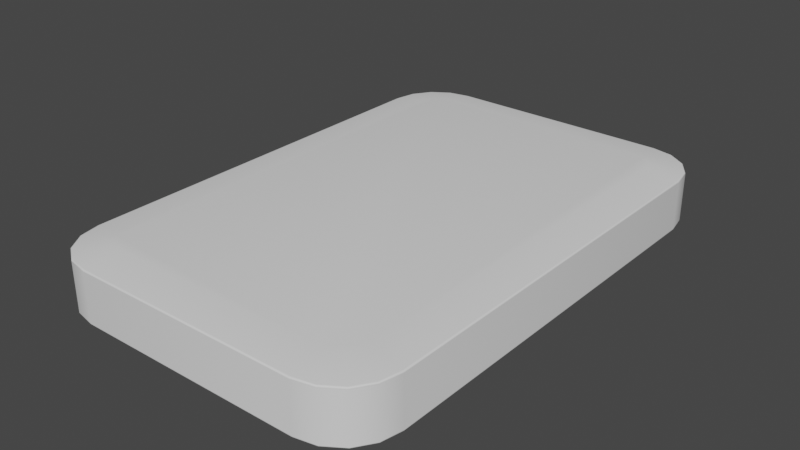 # Source: base.blend  (saved by Blender 3.6.13; exported with 4.5.12 LTS)
import bpy
from mathutils import Matrix  # noqa: F401  (used for matrix-valued properties, if any)

bpy.ops.wm.read_factory_settings(use_empty=True)
scene = bpy.context.scene
scene.name = 'Scene'

# ---- collections
col_collection = bpy.data.collections.new('Collection'); scene.collection.children.link(col_collection)

# ---- world
world_world = bpy.data.worlds.new('World'); scene.world = world_world
world_world.use_nodes = True; world_world.node_tree.nodes.clear()
_N = world_world.node_tree.nodes; _L = world_world.node_tree.links
n0 = _N.new('ShaderNodeOutputWorld'); n0.name = 'World Output'; n0.location = (300, 300)
n1 = _N.new('ShaderNodeBackground'); n1.name = 'Background'; n1.location = (10, 300)
n1.inputs[0].default_value = (0.05088, 0.05088, 0.05088, 1.0)
_L.new(n1.outputs[0], n0.inputs[0])
n0.is_active_output = True
world_world.color = (0.05088, 0.05088, 0.05088)
world_world.use_sun_shadow = False
world_world.sun_shadow_jitter_overblur = 0.0

# ---- meshes
me_cube_002 = bpy.data.meshes.new('Cube.002')
me_cube_002.from_pydata([(-0.2021, -0.45, -0.05), (-0.3, -0.3521, -0.05), (-0.2396, -0.4425, -0.05), (-0.2713, -0.4213, -0.05), (-0.2925, -0.3896, -0.05), (-0.2388, -0.3461, 0.05), (-0.1961, -0.3888, 0.05), (-0.2349, -0.3657, 0.05), (-0.2272, -0.3772, 0.05), (-0.2157, -0.3849, 0.05), (-0.3, 0.3521, -0.05), (-0.2021, 0.45, -0.05), (-0.2925, 0.3896, -0.05), (-0.2713, 0.4213, -0.05), (-0.2396, 0.4425, -0.05), (-0.1961, 0.3888, 0.05), (-0.2388, 0.3461, 0.05), (-0.2157, 0.3849, 0.05), (-0.2272, 0.3772, 0.05), (-0.2349, 0.3657, 0.05), (0.3, -0.3521, -0.05), (0.2021, -0.45, -0.05), (0.2925, -0.3896, -0.05), (0.2713, -0.4213, -0.05), (0.2396, -0.4425, -0.05), (0.1961, -0.3888, 0.05), (0.2388, -0.3461, 0.05), (0.2157, -0.3849, 0.05), (0.2272, -0.3772, 0.05), (0.2349, -0.3657, 0.05), (0.2021, 0.45, -0.05), (0.3, 0.3521, -0.05), (0.2396, 0.4425, -0.05), (0.2713, 0.4213, -0.05), (0.2925, 0.3896, -0.05), (0.2388, 0.3461, 0.05), (0.1961, 0.3888, 0.05), (0.2349, 0.3657, 0.05), (0.2272, 0.3772, 0.05), (0.2157, 0.3849, 0.05), (-0.2021, -0.45, 0.03995), (-0.2396, -0.4425, 0.03995), (-0.2713, -0.4213, 0.03995), (-0.2925, -0.3896, 0.03995), (-0.3, -0.3521, 0.03995), (-0.2396, 0.4425, 0.03995), (-0.2021, 0.45, 0.03995), (-0.2713, 0.4213, 0.03995), (-0.2925, 0.3896, 0.03995), (-0.3, 0.3521, 0.03995), (0.2925, 0.3896, 0.03995), (0.3, 0.3521, 0.03995), (0.2713, 0.4213, 0.03995), (0.2396, 0.4425, 0.03995), (0.2021, 0.45, 0.03995), (0.2396, -0.4425, 0.03995), (0.2021, -0.45, 0.03995), (0.2713, -0.4213, 0.03995), (0.2925, -0.3896, 0.03995), (0.3, -0.3521, 0.03995)], [], [(21, 56, 40, 0), (31, 51, 59, 20), (35, 37, 38, 39, 36, 15, 17, 18, 19, 16, 5, 7, 8, 9, 6, 25, 27, 28, 29, 26), (1, 44, 49, 10), (11, 46, 54, 30), (0, 40, 41, 2), (2, 41, 42, 3), (3, 42, 43, 4), (4, 43, 44, 1), (46, 11, 14, 45), (45, 14, 13, 47), (47, 13, 12, 48), (48, 12, 10, 49), (51, 31, 34, 50), (50, 34, 33, 52), (52, 33, 32, 53), (53, 32, 30, 54), (56, 21, 24, 55), (55, 24, 23, 57), (57, 23, 22, 58), (58, 22, 20, 59), (10, 12, 13, 14, 11, 30, 32, 33, 34, 31, 20, 22, 23, 24, 21, 0, 2, 3, 4, 1), (6, 9, 41, 40), (9, 8, 42, 41), (8, 7, 43, 42), (7, 5, 44, 43), (17, 15, 46, 45), (18, 17, 45, 47), (19, 18, 47, 48), (16, 19, 48, 49), (37, 35, 51, 50), (38, 37, 50, 52), (39, 38, 52, 53), (36, 39, 53, 54), (27, 25, 56, 55), (28, 27, 55, 57), (29, 28, 57, 58), (26, 29, 58, 59), (5, 16, 49, 44), (25, 6, 40, 56), (35, 26, 59, 51), (15, 36, 54, 46)])
me_cube_002.polygons.foreach_set('use_smooth', [True] * 42)
_uv = me_cube_002.uv_layers.new(name='UVMap')
_uv.uv.foreach_set('vector', [0.375, 0.7908, 0.625, 0.7908, 0.625, 0.9592, 0.375, 0.9592, 0.375, 0.5272, 0.625, 0.5272, 0.625, 0.7228, 0.375, 0.7228, 0.6505, 0.5289, 0.6521, 0.5234, 0.6553, 0.5202, 0.6601, 0.5181, 0.6683, 0.517, 0.8317, 0.517, 0.8399, 0.5181, 0.8447, 0.5202, 0.8479, 0.5234, 0.8495, 0.5289, 0.8495, 0.7211, 0.8479, 0.7266, 0.8447, 0.7298, 0.8399, 0.7319, 0.8317, 0.733, 0.6683, 0.733, 0.6601, 0.7319, 0.6553, 0.7298, 0.6521, 0.7266, 0.6505, 0.7211, 0.375, 0.0272, 0.625, 0.0272, 0.625, 0.2228, 0.375, 0.2228, 0.375, 0.2908, 0.625, 0.2908, 0.625, 0.4592, 0.375, 0.4592, 0.375, 0.9592, 0.625, 0.9592, 0.625, 0.9748, 0.375, 0.9748, 0.375, 0.9748, 0.625, 0.9748, 0.625, 1.0, 0.375, 1.0, 0.375, 0.0, 0.625, 0.0, 0.625, 0.01679, 0.375, 0.01679, 0.375, 0.01679, 0.625, 0.01679, 0.625, 0.0272, 0.375, 0.0272, 0.625, 0.2908, 0.375, 0.2908, 0.375, 0.2752, 0.625, 0.2752, 0.625, 0.2752, 0.375, 0.2752, 0.375, 0.25, 0.625, 0.25, 0.625, 0.25, 0.375, 0.25, 0.375, 0.2332, 0.625, 0.2332, 0.625, 0.2332, 0.375, 0.2332, 0.375, 0.2228, 0.625, 0.2228, 0.625, 0.5272, 0.375, 0.5272, 0.375, 0.5168, 0.625, 0.5168, 0.625, 0.5168, 0.375, 0.5168, 0.375, 0.5, 0.625, 0.5, 0.625, 0.5, 0.375, 0.5, 0.375, 0.4748, 0.625, 0.4748, 0.625, 0.4748, 0.375, 0.4748, 0.375, 0.4592, 0.625, 0.4592, 0.625, 0.7908, 0.375, 0.7908, 0.375, 0.7752, 0.625, 0.7752, 0.625, 0.7752, 0.375, 0.7752, 0.375, 0.75, 0.625, 0.75, 0.625, 0.75, 0.375, 0.75, 0.375, 0.7332, 0.625, 0.7332, 0.625, 0.7332, 0.375, 0.7332, 0.375, 0.7228, 0.625, 0.7228, 0.125, 0.5272, 0.1281, 0.5168, 0.1369, 0.508, 0.1502, 0.5021, 0.1658, 0.5, 0.3342, 0.5, 0.3498, 0.5021, 0.3631, 0.508, 0.3719, 0.5168, 0.375, 0.5272, 0.375, 0.7228, 0.3719, 0.7332, 0.3631, 0.742, 0.3498, 0.7479, 0.3342, 0.75, 0.1658, 0.75, 0.1502, 0.7479, 0.1369, 0.742, 0.1281, 0.7332, 0.125, 0.7228, 0.8317, 0.733, 0.8399, 0.7319, 0.8498, 0.7479, 0.8342, 0.75, 0.8399, 0.7319, 0.8447, 0.7298, 0.8631, 0.742, 0.8498, 0.7479, 0.8447, 0.7298, 0.8479, 0.7266, 0.8719, 0.7332, 0.8631, 0.742, 0.8479, 0.7266, 0.8495, 0.7211, 0.875, 0.7228, 0.8719, 0.7332, 0.8399, 0.5181, 0.8317, 0.517, 0.8342, 0.5, 0.8498, 0.5021, 0.8447, 0.5202, 0.8399, 0.5181, 0.8498, 0.5021, 0.8631, 0.508, 0.8479, 0.5234, 0.8447, 0.5202, 0.8631, 0.508, 0.8719, 0.5168, 0.8495, 0.5289, 0.8479, 0.5234, 0.8719, 0.5168, 0.875, 0.5272, 0.6521, 0.5234, 0.6505, 0.5289, 0.625, 0.5272, 0.6281, 0.5168, 0.6553, 0.5202, 0.6521, 0.5234, 0.6281, 0.5168, 0.6369, 0.508, 0.6601, 0.5181, 0.6553, 0.5202, 0.6369, 0.508, 0.6502, 0.5021, 0.6683, 0.517, 0.6601, 0.5181, 0.6502, 0.5021, 0.6658, 0.5, 0.6601, 0.7319, 0.6683, 0.733, 0.6658, 0.75, 0.6502, 0.7479, 0.6553, 0.7298, 0.6601, 0.7319, 0.6502, 0.7479, 0.6369, 0.742, 0.6521, 0.7266, 0.6553, 0.7298, 0.6369, 0.742, 0.6281, 0.7332, 0.6505, 0.7211, 0.6521, 0.7266, 0.6281, 0.7332, 0.625, 0.7228, 0.8495, 0.7211, 0.8495, 0.5289, 0.875, 0.5272, 0.875, 0.7228, 0.6683, 0.733, 0.8317, 0.733, 0.8342, 0.75, 0.6658, 0.75, 0.6505, 0.5289, 0.6505, 0.7211, 0.625, 0.7228, 0.625, 0.5272, 0.8317, 0.517, 0.6683, 0.517, 0.6658, 0.5, 0.8342, 0.5])
me_cube_002.update()

# ---- objects
ob_cube_001 = bpy.data.objects.new('Cube.001', me_cube_002)

# ---- transforms, parenting, visibility, modifiers, constraints
ob_cube_001.location = (7.869e-10, -1.124e-10, 0.08463)
ob_cube_001.show_all_edges = True
_m = ob_cube_001.modifiers.new('Bevel', 'BEVEL')
_m.width = 0.0027
_m.width_pct = 0.0027
_m.segments = 3
_m.profile = 0.7
_m.harden_normals = True
_m.miter_outer = 'MITER_ARC'

# ---- collection membership
col_collection.objects.link(ob_cube_001)

# ---- scene / render settings (as saved in the file)
scene.frame_start = 1; scene.frame_end = 250; scene.frame_set(0)
scene.render.engine = 'CYCLES'
scene.render.image_settings.file_format = 'OPEN_EXR'
scene.render.image_settings.color_depth = '32'
scene.render.image_settings.exr_codec = 'DWAA'
scene.render.fps = 30
scene.render.film_transparent = True
scene.cycles.feature_set = 'EXPERIMENTAL'
scene.cycles.use_denoising = False
scene.cycles.sampling_pattern = 'TABULATED_SOBOL'
scene.view_settings.look = 'Medium High Contrast'
scene.view_settings.view_transform = 'Filmic'
bpy.context.view_layer.update()

# ---- added for rendering (the .blend has no active camera and no usable light): camera, sun
cam_auto = bpy.data.cameras.new('AutoCamera')
cam_auto.lens = 50.0
cam_auto.sensor_width = 36.0
cam_auto.clip_end = 1000.0
ob_auto_camera = bpy.data.objects.new('AutoCamera', cam_auto)
scene.collection.objects.link(ob_auto_camera)
ob_auto_camera.location = (1.00505, -1.20606, 0.888672)
ob_auto_camera.rotation_euler = (1.09748, -7.21219e-08, 0.694738)
scene.camera = ob_auto_camera
light_auto_sun = bpy.data.lights.new('AutoSun', 'SUN')
light_auto_sun.energy = 3.0
light_auto_sun.angle = 0.0523599
ob_auto_sun = bpy.data.objects.new('AutoSun', light_auto_sun)
scene.collection.objects.link(ob_auto_sun)
ob_auto_sun.rotation_euler = (0.872665, 0.174533, 0.523599)
bpy.context.view_layer.update()
